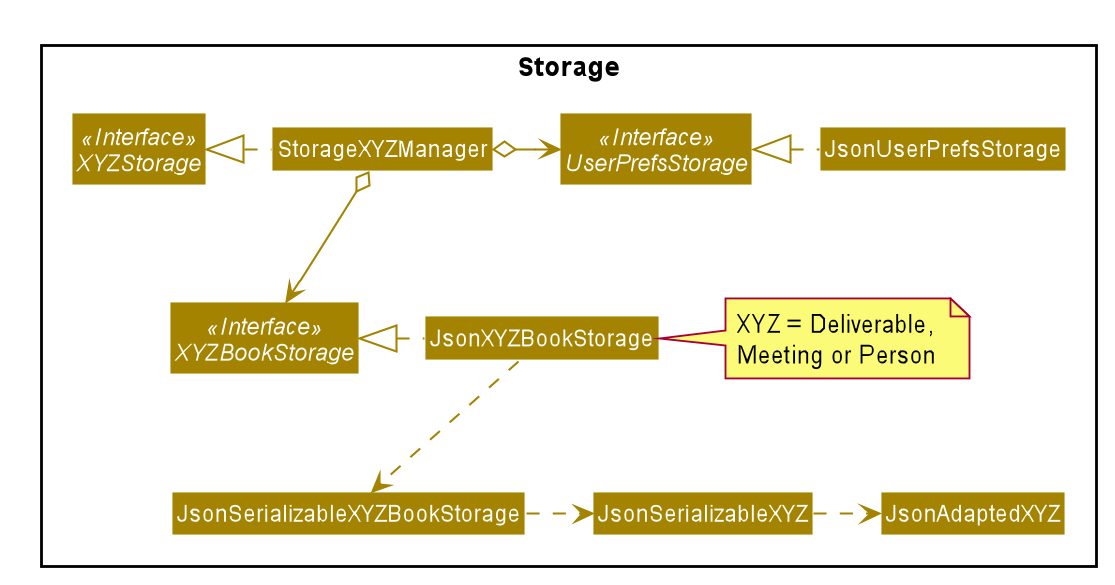

The diagram above was rendered by PlantUML. Its source (embedded in the PNG):
@startuml








skinparam BackgroundColor #FFFFFFF

skinparam Shadowing false

skinparam Class {
    FontColor #FFFFFF
    BorderThickness 1
    BorderColor #FFFFFF
    StereotypeFontColor #FFFFFF
    FontName Arial
}

skinparam Actor {
    BorderColor #000000
    Color #000000
    FontName Arial
}

skinparam Sequence {
    MessageAlign center
    BoxFontSize 15
    BoxPadding 0
    BoxFontColor #FFFFFF
    FontName Arial
}

skinparam Participant {
    FontColor #FFFFFFF
    Padding 20
}

skinparam MinClassWidth 50
skinparam ParticipantPadding 10
skinparam Shadowing false
skinparam DefaultTextAlignment center
skinparam packageStyle Rectangle

hide footbox
hide members
hide circle

scale 1.5

skinparam arrowThickness 1.1
skinparam arrowColor #A38300
skinparam classBackgroundColor #A38300

package Storage{
Interface XYZStorage <<Interface>>
Interface UserPrefsStorage <<Interface>>
Interface XYZBookStorage <<Interface>>

Class StorageXYZManager
Class JsonUserPrefsStorage
Class JsonXYZBookStorage

StorageXYZManager .left.|> XYZStorage
StorageXYZManager o-right-> UserPrefsStorage
StorageXYZManager o--> XYZBookStorage

JsonUserPrefsStorage .left.|> UserPrefsStorage
JsonXYZBookStorage .left.|> XYZBookStorage
JsonXYZBookStorage .down.> JsonSerializableXYZBookStorage
JsonSerializableXYZBookStorage .right.> JsonSerializableXYZ
JsonSerializableXYZ .right.> JsonAdaptedXYZ
note right of JsonXYZBookStorage : XYZ = Deliverable, \nMeeting or Person
}
@enduml